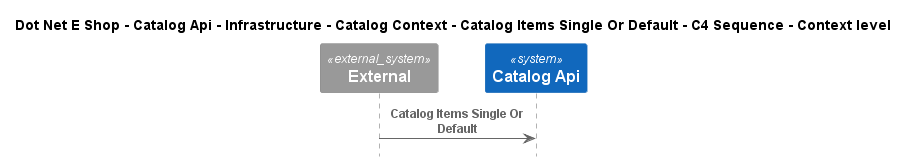

The diagram above was rendered by PlantUML. Its source (embedded in the PNG):
@startuml
!include ..\..\..\..\..\..\..\..\..\.c4s\C4_Sequence.puml

title Dot Net E Shop - Catalog Api - Infrastructure - Catalog Context - Catalog Items Single Or Default - C4 Sequence - Context level

System_Ext(C4InterFlow.SoftwareSystems.ExternalSystem, "External", "")
System(DotNetEShop.SoftwareSystems.CatalogApi, "Catalog Api", "")

Rel(C4InterFlow.SoftwareSystems.ExternalSystem, DotNetEShop.SoftwareSystems.CatalogApi, "Catalog Items Single Or Default")


@enduml